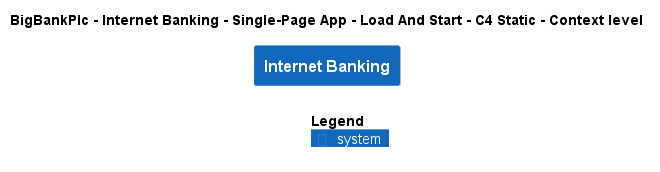

The diagram above was rendered by PlantUML. Its source (embedded in the PNG):
@startuml
!include ..\..\..\..\..\..\..\.c4s\C4_Context.puml

AddElementTag("c4interflow:lifecycle:new", $bgColor=green, $fontColor=#ffffff, $borderColor=green, $shadowing="False")
AddElementTag("c4interflow:lifecycle:changed", $bgColor=orange, $fontColor=#ffffff, $borderColor=orange, $shadowing="False")
AddElementTag("c4interflow:lifecycle:removed", $bgColor=red, $fontColor=#ffffff, $borderColor=red, $shadowing="False")

AddRelTag("c4interflow:lifecycle:new", $textColor=green, $lineColor=green)
AddRelTag("c4interflow:lifecycle:changed", $textColor=orange, $lineColor=orange)
AddRelTag("c4interflow:lifecycle:removed", $textColor=red, $lineColor=red)

SHOW_PERSON_PORTRAIT()
LAYOUT_TOP_DOWN()

skinparam linetype polyline

title BigBankPlc - Internet Banking - Single-Page App - Load And Start - C4 Static - Context level

System(BigBankPlc.SoftwareSystems.InternetBanking, "Internet Banking", "")



SHOW_LEGEND()
@enduml